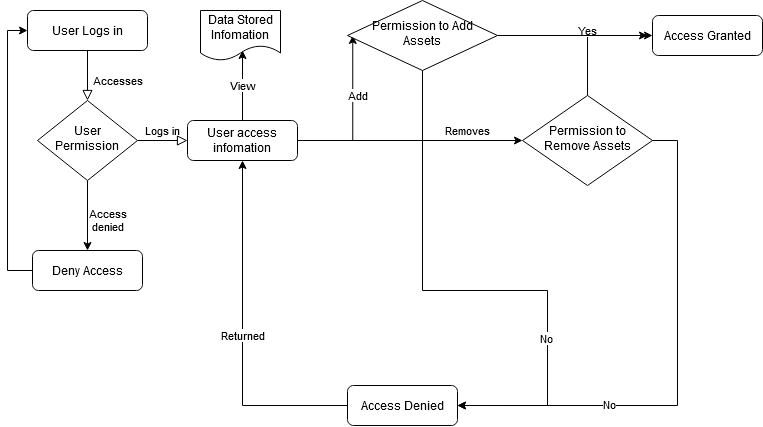

The diagram above was exported from draw.io. Its source (the exported page's mxGraphModel, read from the mxfile embedded in the PNG):
<mxGraphModel dx="1421" dy="786" grid="1" gridSize="10" guides="1" tooltips="1" connect="1" arrows="1" fold="1" page="1" pageScale="1" pageWidth="827" pageHeight="1169" math="0" shadow="0">
  <root>
    <mxCell id="WIyWlLk6GJQsqaUBKTNV-0" />
    <mxCell id="WIyWlLk6GJQsqaUBKTNV-1" parent="WIyWlLk6GJQsqaUBKTNV-0" />
    <mxCell id="WIyWlLk6GJQsqaUBKTNV-2" value="Accesses" style="rounded=0;html=1;jettySize=auto;orthogonalLoop=1;fontSize=11;endArrow=block;endFill=0;endSize=8;strokeWidth=1;shadow=0;labelBackgroundColor=none;edgeStyle=orthogonalEdgeStyle;" parent="WIyWlLk6GJQsqaUBKTNV-1" source="WIyWlLk6GJQsqaUBKTNV-3" target="WIyWlLk6GJQsqaUBKTNV-6" edge="1">
      <mxGeometry x="0.2" y="30" relative="1" as="geometry">
        <mxPoint as="offset" />
      </mxGeometry>
    </mxCell>
    <mxCell id="WIyWlLk6GJQsqaUBKTNV-3" value="User Logs in" style="rounded=1;whiteSpace=wrap;html=1;fontSize=12;glass=0;strokeWidth=1;shadow=0;" parent="WIyWlLk6GJQsqaUBKTNV-1" vertex="1">
      <mxGeometry x="160" y="80" width="120" height="40" as="geometry" />
    </mxCell>
    <mxCell id="WIyWlLk6GJQsqaUBKTNV-5" value="Logs in" style="edgeStyle=orthogonalEdgeStyle;rounded=0;html=1;jettySize=auto;orthogonalLoop=1;fontSize=11;endArrow=block;endFill=0;endSize=8;strokeWidth=1;shadow=0;labelBackgroundColor=none;" parent="WIyWlLk6GJQsqaUBKTNV-1" source="WIyWlLk6GJQsqaUBKTNV-6" target="WIyWlLk6GJQsqaUBKTNV-7" edge="1">
      <mxGeometry y="10" relative="1" as="geometry">
        <mxPoint as="offset" />
      </mxGeometry>
    </mxCell>
    <mxCell id="Z3Wm_PsiLV-7hRV5Z4T1-2" value="Access&lt;br&gt;denied" style="edgeStyle=orthogonalEdgeStyle;rounded=0;orthogonalLoop=1;jettySize=auto;html=1;" edge="1" parent="WIyWlLk6GJQsqaUBKTNV-1" source="WIyWlLk6GJQsqaUBKTNV-6" target="Z3Wm_PsiLV-7hRV5Z4T1-1">
      <mxGeometry x="0.1429" y="20" relative="1" as="geometry">
        <mxPoint as="offset" />
      </mxGeometry>
    </mxCell>
    <mxCell id="WIyWlLk6GJQsqaUBKTNV-6" value="User Permission " style="rhombus;whiteSpace=wrap;html=1;shadow=0;fontFamily=Helvetica;fontSize=12;align=center;strokeWidth=1;spacing=6;spacingTop=-4;" parent="WIyWlLk6GJQsqaUBKTNV-1" vertex="1">
      <mxGeometry x="170" y="170" width="100" height="80" as="geometry" />
    </mxCell>
    <mxCell id="Z3Wm_PsiLV-7hRV5Z4T1-10" value="Removes" style="edgeStyle=orthogonalEdgeStyle;rounded=0;orthogonalLoop=1;jettySize=auto;html=1;entryX=0;entryY=0.5;entryDx=0;entryDy=0;" edge="1" parent="WIyWlLk6GJQsqaUBKTNV-1" source="WIyWlLk6GJQsqaUBKTNV-7" target="Z3Wm_PsiLV-7hRV5Z4T1-7">
      <mxGeometry x="0.5111" y="10" relative="1" as="geometry">
        <mxPoint as="offset" />
      </mxGeometry>
    </mxCell>
    <mxCell id="Z3Wm_PsiLV-7hRV5Z4T1-22" value="View" style="edgeStyle=orthogonalEdgeStyle;rounded=0;orthogonalLoop=1;jettySize=auto;html=1;entryX=0.525;entryY=0.8;entryDx=0;entryDy=0;entryPerimeter=0;" edge="1" parent="WIyWlLk6GJQsqaUBKTNV-1" source="WIyWlLk6GJQsqaUBKTNV-7" target="Z3Wm_PsiLV-7hRV5Z4T1-21">
      <mxGeometry relative="1" as="geometry" />
    </mxCell>
    <mxCell id="Z3Wm_PsiLV-7hRV5Z4T1-24" style="edgeStyle=orthogonalEdgeStyle;rounded=0;orthogonalLoop=1;jettySize=auto;html=1;exitX=1;exitY=0.5;exitDx=0;exitDy=0;entryX=0.035;entryY=0.5;entryDx=0;entryDy=0;entryPerimeter=0;" edge="1" parent="WIyWlLk6GJQsqaUBKTNV-1" source="WIyWlLk6GJQsqaUBKTNV-7" target="Z3Wm_PsiLV-7hRV5Z4T1-23">
      <mxGeometry relative="1" as="geometry" />
    </mxCell>
    <mxCell id="Z3Wm_PsiLV-7hRV5Z4T1-25" value="Add" style="edgeLabel;html=1;align=center;verticalAlign=middle;resizable=0;points=[];" vertex="1" connectable="0" parent="Z3Wm_PsiLV-7hRV5Z4T1-24">
      <mxGeometry x="-0.4316" y="-1" relative="1" as="geometry">
        <mxPoint x="14" y="-46" as="offset" />
      </mxGeometry>
    </mxCell>
    <mxCell id="WIyWlLk6GJQsqaUBKTNV-7" value="User access infomation" style="rounded=1;whiteSpace=wrap;html=1;fontSize=12;glass=0;strokeWidth=1;shadow=0;" parent="WIyWlLk6GJQsqaUBKTNV-1" vertex="1">
      <mxGeometry x="320" y="190" width="110" height="40" as="geometry" />
    </mxCell>
    <mxCell id="Z3Wm_PsiLV-7hRV5Z4T1-3" style="edgeStyle=orthogonalEdgeStyle;rounded=0;orthogonalLoop=1;jettySize=auto;html=1;entryX=0;entryY=0.5;entryDx=0;entryDy=0;" edge="1" parent="WIyWlLk6GJQsqaUBKTNV-1" source="Z3Wm_PsiLV-7hRV5Z4T1-1" target="WIyWlLk6GJQsqaUBKTNV-3">
      <mxGeometry relative="1" as="geometry">
        <Array as="points">
          <mxPoint x="140" y="340" />
          <mxPoint x="140" y="100" />
        </Array>
      </mxGeometry>
    </mxCell>
    <mxCell id="Z3Wm_PsiLV-7hRV5Z4T1-1" value="Deny Access" style="rounded=1;whiteSpace=wrap;html=1;" vertex="1" parent="WIyWlLk6GJQsqaUBKTNV-1">
      <mxGeometry x="165" y="320" width="110" height="40" as="geometry" />
    </mxCell>
    <mxCell id="Z3Wm_PsiLV-7hRV5Z4T1-19" value="Yes" style="edgeStyle=orthogonalEdgeStyle;rounded=0;orthogonalLoop=1;jettySize=auto;html=1;entryX=0;entryY=0.5;entryDx=0;entryDy=0;" edge="1" parent="WIyWlLk6GJQsqaUBKTNV-1" source="Z3Wm_PsiLV-7hRV5Z4T1-7" target="Z3Wm_PsiLV-7hRV5Z4T1-17">
      <mxGeometry x="-0.0398" y="5" relative="1" as="geometry">
        <mxPoint as="offset" />
      </mxGeometry>
    </mxCell>
    <mxCell id="Z3Wm_PsiLV-7hRV5Z4T1-30" style="edgeStyle=orthogonalEdgeStyle;rounded=0;orthogonalLoop=1;jettySize=auto;html=1;entryX=1;entryY=0.5;entryDx=0;entryDy=0;" edge="1" parent="WIyWlLk6GJQsqaUBKTNV-1" source="Z3Wm_PsiLV-7hRV5Z4T1-7" target="Z3Wm_PsiLV-7hRV5Z4T1-12">
      <mxGeometry relative="1" as="geometry">
        <Array as="points">
          <mxPoint x="810" y="210" />
          <mxPoint x="810" y="475" />
        </Array>
      </mxGeometry>
    </mxCell>
    <mxCell id="Z3Wm_PsiLV-7hRV5Z4T1-31" value="No" style="edgeLabel;html=1;align=center;verticalAlign=middle;resizable=0;points=[];" vertex="1" connectable="0" parent="Z3Wm_PsiLV-7hRV5Z4T1-30">
      <mxGeometry x="0.405" y="-1" relative="1" as="geometry">
        <mxPoint as="offset" />
      </mxGeometry>
    </mxCell>
    <mxCell id="Z3Wm_PsiLV-7hRV5Z4T1-7" value="Permission to Remove Assets" style="rhombus;whiteSpace=wrap;html=1;shadow=0;fontFamily=Helvetica;fontSize=12;align=center;strokeWidth=1;spacing=6;spacingTop=-4;" vertex="1" parent="WIyWlLk6GJQsqaUBKTNV-1">
      <mxGeometry x="655" y="165" width="130" height="90" as="geometry" />
    </mxCell>
    <mxCell id="Z3Wm_PsiLV-7hRV5Z4T1-14" value="Returned " style="edgeStyle=orthogonalEdgeStyle;rounded=0;orthogonalLoop=1;jettySize=auto;html=1;entryX=0.5;entryY=1;entryDx=0;entryDy=0;" edge="1" parent="WIyWlLk6GJQsqaUBKTNV-1" source="Z3Wm_PsiLV-7hRV5Z4T1-12" target="WIyWlLk6GJQsqaUBKTNV-7">
      <mxGeometry relative="1" as="geometry" />
    </mxCell>
    <mxCell id="Z3Wm_PsiLV-7hRV5Z4T1-12" value="Access Denied" style="rounded=1;whiteSpace=wrap;html=1;" vertex="1" parent="WIyWlLk6GJQsqaUBKTNV-1">
      <mxGeometry x="480" y="455" width="110" height="40" as="geometry" />
    </mxCell>
    <mxCell id="Z3Wm_PsiLV-7hRV5Z4T1-17" value="Access Granted" style="rounded=1;whiteSpace=wrap;html=1;" vertex="1" parent="WIyWlLk6GJQsqaUBKTNV-1">
      <mxGeometry x="785" y="85" width="110" height="40" as="geometry" />
    </mxCell>
    <mxCell id="Z3Wm_PsiLV-7hRV5Z4T1-21" value="Data Stored Infomation" style="shape=document;whiteSpace=wrap;html=1;boundedLbl=1;" vertex="1" parent="WIyWlLk6GJQsqaUBKTNV-1">
      <mxGeometry x="333" y="80" width="80" height="50" as="geometry" />
    </mxCell>
    <mxCell id="Z3Wm_PsiLV-7hRV5Z4T1-27" style="edgeStyle=orthogonalEdgeStyle;rounded=0;orthogonalLoop=1;jettySize=auto;html=1;" edge="1" parent="WIyWlLk6GJQsqaUBKTNV-1" source="Z3Wm_PsiLV-7hRV5Z4T1-23">
      <mxGeometry relative="1" as="geometry">
        <mxPoint x="780" y="105.00000000000011" as="targetPoint" />
      </mxGeometry>
    </mxCell>
    <mxCell id="Z3Wm_PsiLV-7hRV5Z4T1-28" style="edgeStyle=orthogonalEdgeStyle;rounded=0;orthogonalLoop=1;jettySize=auto;html=1;exitX=0.5;exitY=1;exitDx=0;exitDy=0;entryX=1;entryY=0.5;entryDx=0;entryDy=0;" edge="1" parent="WIyWlLk6GJQsqaUBKTNV-1" source="Z3Wm_PsiLV-7hRV5Z4T1-23" target="Z3Wm_PsiLV-7hRV5Z4T1-12">
      <mxGeometry relative="1" as="geometry">
        <mxPoint x="600" y="390" as="targetPoint" />
        <Array as="points">
          <mxPoint x="555" y="360" />
          <mxPoint x="680" y="360" />
          <mxPoint x="680" y="475" />
        </Array>
      </mxGeometry>
    </mxCell>
    <mxCell id="Z3Wm_PsiLV-7hRV5Z4T1-32" value="No" style="edgeLabel;html=1;align=center;verticalAlign=middle;resizable=0;points=[];" vertex="1" connectable="0" parent="Z3Wm_PsiLV-7hRV5Z4T1-28">
      <mxGeometry x="0.4282" y="-1" relative="1" as="geometry">
        <mxPoint as="offset" />
      </mxGeometry>
    </mxCell>
    <mxCell id="Z3Wm_PsiLV-7hRV5Z4T1-23" value="Permission to Add Assets" style="rhombus;whiteSpace=wrap;html=1;shadow=0;fontFamily=Helvetica;fontSize=12;align=center;strokeWidth=1;spacing=6;spacingTop=-4;" vertex="1" parent="WIyWlLk6GJQsqaUBKTNV-1">
      <mxGeometry x="480" y="70" width="150" height="70" as="geometry" />
    </mxCell>
  </root>
</mxGraphModel>